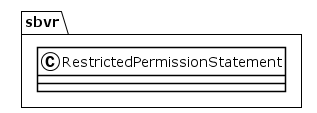

The diagram above was rendered by PlantUML. Its source (embedded in the PNG):
@startuml
!theme plain
package sbvr {
class RestrictedPermissionStatement {
}
}
@enduml